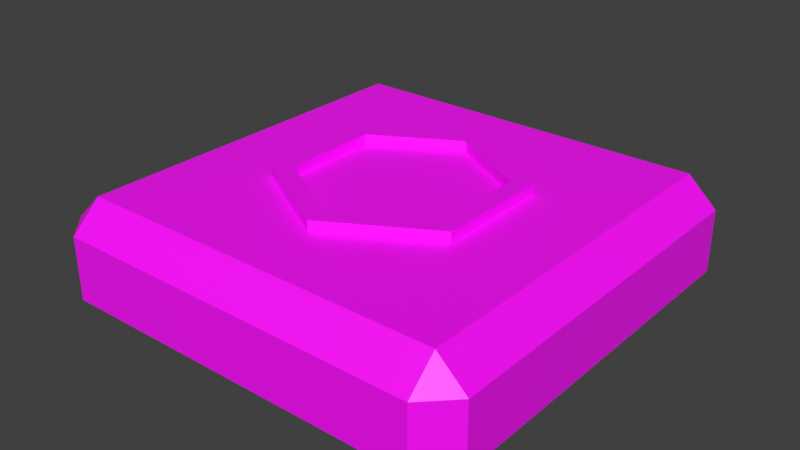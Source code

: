# Source: FloorTile_01.blend  (saved by Blender 3.6.14; exported with 4.5.12 LTS)
import bpy
from mathutils import Matrix  # noqa: F401  (used for matrix-valued properties, if any)

bpy.ops.wm.read_factory_settings(use_empty=True)
scene = bpy.context.scene
scene.name = 'Scene'

# ---- collections
col_collection = bpy.data.collections.new('Collection'); scene.collection.children.link(col_collection)

# ---- images (referenced by path relative to the original .blend; pixels are not part of the script)
import os
ASSET_DIR = os.environ.get("B2B_ASSET_DIR", "")  # directory of the original .blend (textures are referenced by path, not embedded)
HERE = os.path.dirname(os.path.abspath(__file__))  # packed textures are extracted next to this script under _unpacked/

def load_image(name, relpath, width, height, colorspace="sRGB"):
    """Load a texture the original file referenced (path relative to the .blend, or extracted next to this script)."""
    p = next((c for c in (os.path.join(HERE, relpath), os.path.join(ASSET_DIR, relpath)) if relpath and os.path.exists(c)), "")
    if p:
        img = bpy.data.images.load(p, check_existing=True)
        img.name = name
    else:  # same state as the original file: an image datablock whose file is absent (Cycles renders it pink)
        img = bpy.data.images.new(name, width, height)
        img.source = "FILE"
        img.filepath = "//" + (relpath or name)
    img.colorspace_settings.name = colorspace
    return img
img_atlas_v2_png = load_image('Atlas_v2.png', 'Atlas_v2.png', 1024, 1024, 'sRGB')

# ---- materials (node trees are filled in below, after node groups)
mat_floortile = bpy.data.materials.new('FloorTile')
mat_floortile.use_transparent_shadow = False

# ---- material node trees
mat_floortile.use_nodes = True; mat_floortile.node_tree.nodes.clear()
_N = mat_floortile.node_tree.nodes; _L = mat_floortile.node_tree.links
n0 = _N.new('ShaderNodeBsdfPrincipled'); n0.name = 'Principled BSDF'; n0.location = (-200, 100)
n1 = _N.new('ShaderNodeOutputMaterial'); n1.name = 'Material Output'; n1.location = (200, 100)
n2 = _N.new('ShaderNodeTexImage'); n2.name = 'Image Texture'; n2.location = (-490, 80)
n2.image = img_atlas_v2_png
_L.new(n0.outputs[0], n1.inputs[0])
_L.new(n2.outputs[0], n0.inputs[0])
n1.is_active_output = True

# ---- world
world_world = bpy.data.worlds.new('World'); scene.world = world_world
world_world.use_nodes = True; world_world.node_tree.nodes.clear()
_N = world_world.node_tree.nodes; _L = world_world.node_tree.links
n0 = _N.new('ShaderNodeOutputWorld'); n0.name = 'World Output'; n0.location = (200, 100)
n1 = _N.new('ShaderNodeBackground'); n1.name = 'Background'; n1.location = (-200, 100)
n1.inputs[0].default_value = (0.05088, 0.05088, 0.05088, 1.0)
_L.new(n1.outputs[0], n0.inputs[0])
n0.is_active_output = True
world_world.color = (0.05088, 0.05088, 0.05088)
world_world.use_sun_shadow = False
world_world.sun_shadow_jitter_overblur = 0.0

# ---- meshes
me_cube = bpy.data.meshes.new('Cube')
me_cube.from_pydata([(0.4319, -0.4319, 0.2107), (0.0, -0.5002, 0.1463), (0.0, -0.5002, -1.717e-05), (0.0, -0.4319, 0.2107), (0.5002, 0.0, 0.1463), (0.5002, 0.0, -1.717e-05), (0.4319, 0.0, 0.2107), (0.0, 0.0, -1.717e-05), (0.0, 0.0, 0.2107), (0.4319, -0.5002, 0.1463), (0.4319, -0.5002, -1.717e-05), (0.5002, -0.4319, 0.1463), (0.5002, -0.4319, -1.717e-05)], [(7, 2), (5, 7)], [(5, 4, 11, 12), (6, 0, 11, 4), (0, 3, 1, 9), (6, 8, 3, 0), (10, 9, 1, 2), (9, 11, 0), (12, 11, 9, 10)])
_uv = me_cube.uv_layers.new(name='UVMap')
_uv.uv.foreach_set('vector', [0.8725, 0.6357, 0.8484, 0.6357, 0.8484, 0.5649, 0.8725, 0.5649, 0.833, 0.6357, 0.833, 0.5649, 0.8484, 0.5649, 0.8484, 0.6357, 0.833, 0.5649, 0.7622, 0.5649, 0.7622, 0.5495, 0.833, 0.5495, 0.833, 0.6357, 0.7622, 0.6357, 0.7622, 0.5649, 0.833, 0.5649, 0.833, 0.5254, 0.833, 0.5495, 0.7622, 0.5495, 0.7622, 0.5254, 0.833, 0.5495, 0.8466, 0.5576, 0.833, 0.5649, 0.8489, 0.5254, 0.8489, 0.5495, 0.833, 0.5495, 0.833, 0.5254])
me_cube.materials.append(mat_floortile)
me_cube.use_mirror_vertex_groups = False
me_cube.update()
me_cylinder = bpy.data.meshes.new('Cylinder')
me_cylinder.from_pydata([(0.0, 0.2324, 0.02107), (0.2012, 0.1162, 0.02107), (0.2012, -0.1162, 0.02107), (0.0, -0.2324, 0.02107), (-0.2012, -0.1162, 0.02107), (-0.2012, 0.1162, 0.02107), (0.0, 0.2823, 0.0005664), (0.2445, 0.1412, 0.0005664), (0.2445, -0.1412, 0.0005664), (0.0, -0.2823, 0.0005664), (-0.2445, -0.1412, 0.0005664), (-0.2445, 0.1412, 0.0005664), (0.2445, 0.1412, 0.02107), (0.0, 0.2823, 0.02107), (0.2445, -0.1412, 0.02107), (0.0, -0.2823, 0.02107), (-0.2445, -0.1412, 0.02107), (-0.2445, 0.1412, 0.02107), (0.2012, 0.1162, 0.001188), (0.0, 0.2324, 0.001188), (0.2012, -0.1162, 0.001188), (0.0, -0.2324, 0.001188), (-0.2012, -0.1162, 0.001188), (-0.2012, 0.1162, 0.001188)], [], [(6, 13, 12, 7), (7, 12, 14, 8), (8, 14, 15, 9), (9, 15, 16, 10), (4, 3, 21, 22), (10, 16, 17, 11), (11, 17, 13, 6), (0, 1, 12, 13), (1, 2, 14, 12), (2, 3, 15, 14), (3, 4, 16, 15), (4, 5, 17, 16), (5, 0, 13, 17), (2, 1, 18, 20), (5, 4, 22, 23), (3, 2, 20, 21), (1, 0, 19, 18), (0, 5, 23, 19)])
_uv = me_cylinder.uv_layers.new(name='UVMap')
_uv.uv.foreach_set('vector', [0.4636, 0.3801, 0.4623, 0.3803, 0.4594, 0.3631, 0.4603, 0.3623, 0.4603, 0.3623, 0.4594, 0.3631, 0.4433, 0.354, 0.4433, 0.3526, 0.4433, 0.3526, 0.4433, 0.354, 0.4226, 0.3619, 0.4213, 0.3607, 0.4213, 0.3607, 0.4226, 0.3619, 0.4139, 0.389, 0.4117, 0.3892, 0.4117, 0.398, 0.4117, 0.4208, 0.4098, 0.4208, 0.4098, 0.398, 0.4117, 0.3892, 0.4139, 0.389, 0.4281, 0.4194, 0.4265, 0.4212, 0.4265, 0.4212, 0.4281, 0.4194, 0.4636, 0.4321, 0.4627, 0.4348, 0.4594, 0.3793, 0.4568, 0.3649, 0.4594, 0.3631, 0.4623, 0.3803, 0.4568, 0.3649, 0.4431, 0.3576, 0.4433, 0.354, 0.4594, 0.3631, 0.4431, 0.3576, 0.4259, 0.365, 0.4226, 0.3619, 0.4433, 0.354, 0.4259, 0.365, 0.4194, 0.3886, 0.4139, 0.389, 0.4226, 0.3619, 0.4194, 0.3886, 0.4324, 0.4147, 0.4281, 0.4194, 0.4139, 0.389, 0.4324, 0.4147, 0.4624, 0.4254, 0.4636, 0.4321, 0.4281, 0.4194, 0.4117, 0.4435, 0.4117, 0.4662, 0.4098, 0.4662, 0.4098, 0.4435, 0.4117, 0.3753, 0.4117, 0.398, 0.4098, 0.398, 0.4098, 0.3753, 0.4117, 0.4208, 0.4117, 0.4435, 0.4098, 0.4435, 0.4098, 0.4208, 0.4117, 0.4662, 0.4117, 0.4889, 0.4098, 0.4889, 0.4098, 0.4662, 0.4117, 0.3526, 0.4117, 0.3753, 0.4098, 0.3753, 0.4098, 0.3526])
me_cylinder.materials.append(mat_floortile)
me_cylinder.update()

# ---- objects
ob_cube = bpy.data.objects.new('Cube', me_cube)
ob_cylinder = bpy.data.objects.new('Cylinder', me_cylinder)

# ---- transforms, parenting, visibility, modifiers, constraints
ob_cube.location = (0.0, 0.0, 0.0)
ob_cube.scale = (0.7141, 0.7141, 0.7141)
ob_cube.lock_rotations_4d = False
ob_cube.empty_display_type = 'ARROWS'
ob_cube.lineart.crease_threshold = 0.0
_m = ob_cube.modifiers.new('Mirror', 'MIRROR')
_m.use_axis = (True, True, False)
ob_cylinder.location = (0.0, 0.0, 0.1472)
ob_cylinder.scale = (0.6904, 0.6904, 1.0)

# ---- collection membership
col_collection.objects.link(ob_cube)
col_collection.objects.link(ob_cylinder)

# ---- scene / render settings (as saved in the file)
scene.frame_start = 1; scene.frame_end = 250; scene.frame_set(2)
scene.render.engine = 'BLENDER_EEVEE_NEXT'
scene.cycles.sampling_pattern = 'TABULATED_SOBOL'
scene.view_settings.view_transform = 'Standard'
bpy.context.view_layer.update()

# ---- added for rendering (the .blend has no active camera and no usable light): camera, sun
cam_auto = bpy.data.cameras.new('AutoCamera')
cam_auto.lens = 50.0
cam_auto.sensor_width = 36.0
cam_auto.clip_end = 1000.0
ob_auto_camera = bpy.data.objects.new('AutoCamera', cam_auto)
scene.collection.objects.link(ob_auto_camera)
ob_auto_camera.location = (0.947575, -1.13709, 0.842209)
ob_auto_camera.rotation_euler = (1.09748, -7.21219e-08, 0.694738)
scene.camera = ob_auto_camera
light_auto_sun = bpy.data.lights.new('AutoSun', 'SUN')
light_auto_sun.energy = 3.0
light_auto_sun.angle = 0.0523599
ob_auto_sun = bpy.data.objects.new('AutoSun', light_auto_sun)
scene.collection.objects.link(ob_auto_sun)
ob_auto_sun.rotation_euler = (0.872665, 0.174533, 0.523599)
bpy.context.view_layer.update()
